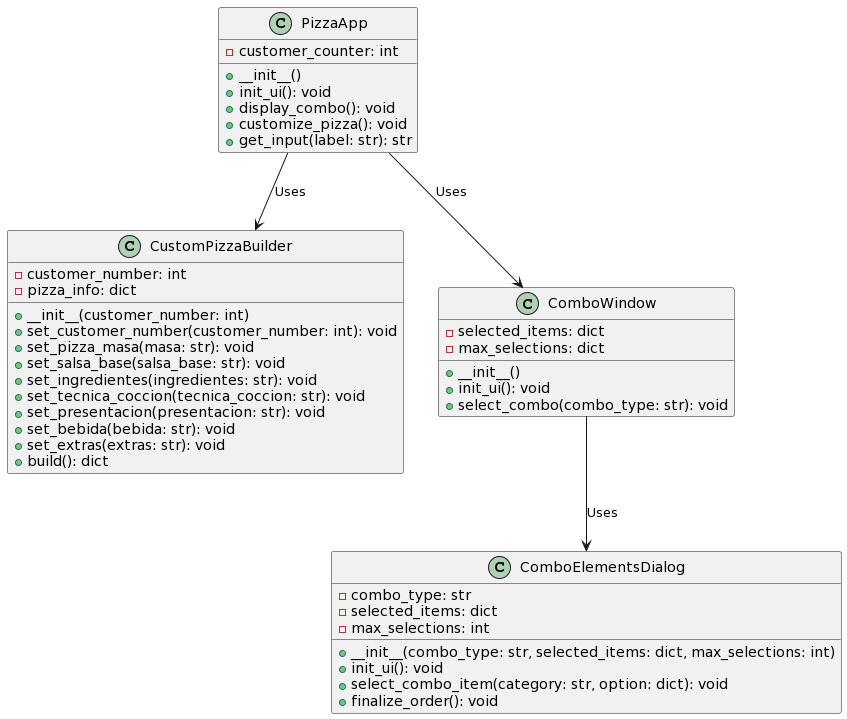

The diagram above was rendered by PlantUML. Its source (embedded in the PNG):
@startuml
class PizzaApp {
    - customer_counter: int
    + __init__()
    + init_ui(): void
    + display_combo(): void
    + customize_pizza(): void
    + get_input(label: str): str
}

class CustomPizzaBuilder {
    - customer_number: int
    - pizza_info: dict
    + __init__(customer_number: int)
    + set_customer_number(customer_number: int): void
    + set_pizza_masa(masa: str): void
    + set_salsa_base(salsa_base: str): void
    + set_ingredientes(ingredientes: str): void
    + set_tecnica_coccion(tecnica_coccion: str): void
    + set_presentacion(presentacion: str): void
    + set_bebida(bebida: str): void
    + set_extras(extras: str): void
    + build(): dict
}

class ComboWindow {
    - selected_items: dict
    - max_selections: dict
    + __init__()
    + init_ui(): void
    + select_combo(combo_type: str): void
}

class ComboElementsDialog {
    - combo_type: str
    - selected_items: dict
    - max_selections: int
    + __init__(combo_type: str, selected_items: dict, max_selections: int)
    + init_ui(): void
    + select_combo_item(category: str, option: dict): void
    + finalize_order(): void
}

PizzaApp --> CustomPizzaBuilder : Uses
PizzaApp --> ComboWindow : Uses
ComboWindow --> ComboElementsDialog : Uses
@enduml